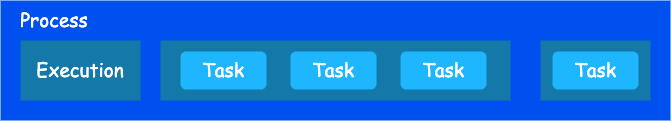

The diagram above was exported from draw.io. Its source (the exported page's mxGraphModel, read from the mxfile embedded in the PNG):
<mxGraphModel dx="1311" dy="697" grid="1" gridSize="10" guides="1" tooltips="1" connect="1" arrows="1" fold="1" page="1" pageScale="1" pageWidth="827" pageHeight="1169" math="0" shadow="0">
  <root>
    <mxCell id="0" />
    <mxCell id="1" parent="0" />
    <mxCell id="wvWy_Htv5woedcAy0wCt-1" value="" style="rounded=0;whiteSpace=wrap;html=1;fillColor=#0050ef;fontColor=#ffffff;strokeColor=none;" vertex="1" parent="1">
      <mxGeometry x="110" y="210" width="670" height="120" as="geometry" />
    </mxCell>
    <mxCell id="wvWy_Htv5woedcAy0wCt-2" value="" style="rounded=0;whiteSpace=wrap;html=1;fillColor=#1478A8;fontColor=#ffffff;strokeColor=none;" vertex="1" parent="1">
      <mxGeometry x="130" y="250" width="120" height="60" as="geometry" />
    </mxCell>
    <mxCell id="wvWy_Htv5woedcAy0wCt-3" value="" style="rounded=0;whiteSpace=wrap;html=1;fillColor=#1478A8;fontColor=#ffffff;strokeColor=none;" vertex="1" parent="1">
      <mxGeometry x="270" y="250" width="350" height="60" as="geometry" />
    </mxCell>
    <mxCell id="wvWy_Htv5woedcAy0wCt-4" value="" style="rounded=0;whiteSpace=wrap;html=1;fillColor=#1478A8;fontColor=#ffffff;strokeColor=none;" vertex="1" parent="1">
      <mxGeometry x="650" y="250" width="110" height="60" as="geometry" />
    </mxCell>
    <mxCell id="wvWy_Htv5woedcAy0wCt-5" value="Process" style="text;html=1;strokeColor=none;fillColor=none;align=center;verticalAlign=middle;whiteSpace=wrap;rounded=0;fontColor=#FFFFFF;fontSize=19;fontFamily=Comic Sans MS;" vertex="1" parent="1">
      <mxGeometry x="134" y="215" width="60" height="30" as="geometry" />
    </mxCell>
    <mxCell id="wvWy_Htv5woedcAy0wCt-6" value="Execution" style="text;html=1;strokeColor=none;fillColor=none;align=center;verticalAlign=middle;whiteSpace=wrap;rounded=0;fontFamily=Comic Sans MS;fontSize=19;fontColor=#FFFFFF;" vertex="1" parent="1">
      <mxGeometry x="160" y="265" width="60" height="30" as="geometry" />
    </mxCell>
    <mxCell id="wvWy_Htv5woedcAy0wCt-7" value="Task" style="rounded=1;whiteSpace=wrap;html=1;fontFamily=Comic Sans MS;fontSize=19;fontColor=#ffffff;fillColor=#1EB6FF;strokeColor=none;" vertex="1" parent="1">
      <mxGeometry x="290" y="261" width="86" height="38" as="geometry" />
    </mxCell>
    <mxCell id="wvWy_Htv5woedcAy0wCt-8" value="Task" style="rounded=1;whiteSpace=wrap;html=1;fontFamily=Comic Sans MS;fontSize=19;fontColor=#ffffff;fillColor=#1EB6FF;strokeColor=none;" vertex="1" parent="1">
      <mxGeometry x="400" y="261" width="86" height="38" as="geometry" />
    </mxCell>
    <mxCell id="wvWy_Htv5woedcAy0wCt-9" value="Task" style="rounded=1;whiteSpace=wrap;html=1;fontFamily=Comic Sans MS;fontSize=19;fontColor=#ffffff;fillColor=#1EB6FF;strokeColor=none;" vertex="1" parent="1">
      <mxGeometry x="510" y="261" width="86" height="38" as="geometry" />
    </mxCell>
    <mxCell id="wvWy_Htv5woedcAy0wCt-10" value="Task" style="rounded=1;whiteSpace=wrap;html=1;fontFamily=Comic Sans MS;fontSize=19;fontColor=#ffffff;fillColor=#1EB6FF;strokeColor=none;" vertex="1" parent="1">
      <mxGeometry x="662" y="261" width="86" height="38" as="geometry" />
    </mxCell>
  </root>
</mxGraphModel>